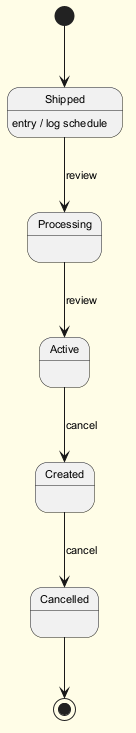

The diagram above was rendered by PlantUML. Its source (embedded in the PNG):
@startuml
skinparam backgroundColor #FFFDE7
skinparam classBackgroundColor #FFF9C4
skinparam classBorderColor #F57F17
skinparam defaultFontSize 11
[*] --> Shipped
Shipped --> Processing : review
Shipped : entry / log schedule
Processing --> Active : review
Active --> Created : cancel
Created --> Cancelled : cancel
Cancelled --> [*]
@enduml